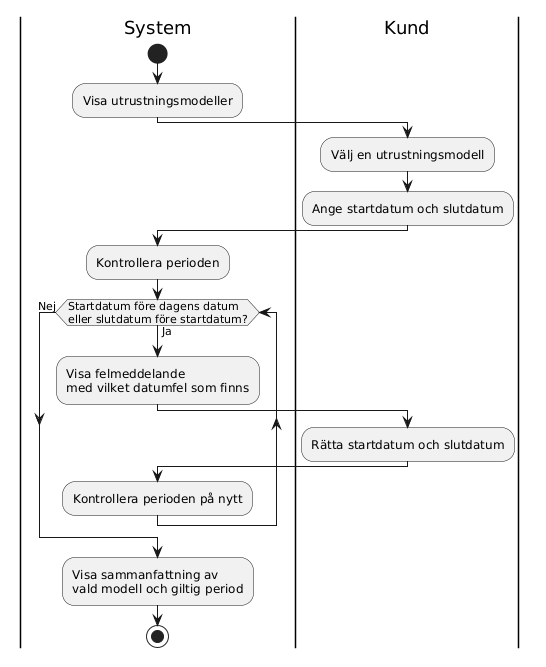

The diagram above was rendered by PlantUML. Its source (embedded in the PNG):
@startuml
|System|
start

:Visa utrustningsmodeller;

|Kund|
:Välj en utrustningsmodell;
:Ange startdatum och slutdatum;

|System|
:Kontrollera perioden;

while (Startdatum före dagens datum\neller slutdatum före startdatum?) is (Ja)
  :Visa felmeddelande\nmed vilket datumfel som finns;

  |Kund|
  :Rätta startdatum och slutdatum;

  |System|
  :Kontrollera perioden på nytt;
endwhile (Nej)

:Visa sammanfattning av\nvald modell och giltig period;

stop
@enduml